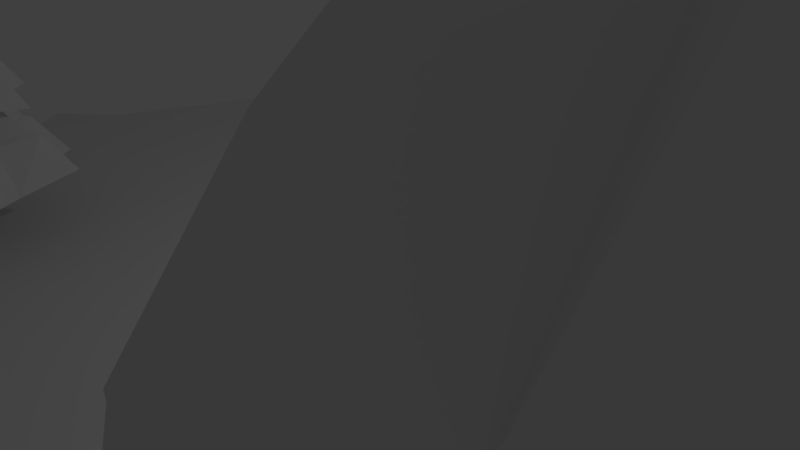 # Source: Iceland.blend  (saved by Blender 2.79.0; exported with 4.5.12 LTS)
import bpy
from mathutils import Matrix  # noqa: F401  (used for matrix-valued properties, if any)

bpy.ops.wm.read_factory_settings(use_empty=True)
scene = bpy.context.scene
scene.name = 'Scene'

# ---- collections
col_collection_1 = bpy.data.collections.new('Collection 1'); scene.collection.children.link(col_collection_1)

# ---- world
world_world = bpy.data.worlds.new('World'); scene.world = world_world
world_world.color = (0.05088, 0.05088, 0.05088)
world_world.use_sun_shadow = False
world_world.sun_shadow_jitter_overblur = 0.0
world_world.cycles.sampling_method = 'MANUAL'

# ---- cameras
cam_camera = bpy.data.cameras.new('Camera')
cam_camera.clip_end = 100.0
cam_camera.lens = 35.0
cam_camera.sensor_width = 32.0
cam_camera.sensor_height = 18.0
cam_camera.ortho_scale = 7.314
cam_camera.dof.focus_distance = 0.0

# ---- lights
light_lamp = bpy.data.lights.new('Lamp', 'POINT')
light_lamp.transmission_factor = 0.0
light_lamp.cutoff_distance = 30.0
light_lamp.energy = 100.0
light_lamp.shadow_buffer_clip_start = 1.001
light_lamp.shadow_soft_size = 0.1
light_lamp.shadow_maximum_resolution = 0.006
light_lamp.use_absolute_resolution = True

# ---- meshes
me_ice = bpy.data.meshes.new('Ice')
me_ice.from_pydata([(-1.032, -0.3856, -0.8701), (1.018, 0.0891, -0.8701), (-0.8269, -0.7021, -0.8701), (-0.4462, -0.6512, -0.8701), (0.9137, -0.002834, -0.8701), (0.8009, -0.2942, -0.8701), (-0.4051, -0.704, -0.8701), (0.8373, -0.4299, -0.8701), (0.02775, -0.4368, -0.8701), (0.2727, -0.5222, -0.8701), (0.5801, -0.4347, -0.8701), (0.8907, 0.2634, -0.8701), (-0.9195, -0.2157, -0.8701), (-0.3979, -0.1206, -0.8701), (-0.06117, 0.0003126, -0.8701), (0.1895, 0.2858, -0.8701), (0.3546, 0.1836, -0.8701), (0.5358, 0.01547, -0.8701), (0.7928, 0.09361, -0.8701), (-1.032, -0.3856, -0.8283), (1.018, 0.0891, -0.8283), (-0.8269, -0.7021, -0.8283), (-0.4462, -0.6512, -0.8283), (0.9137, -0.002834, -0.8283), (0.8009, -0.2942, -0.8283), (-0.4051, -0.704, -0.8283), (0.8373, -0.4299, -0.8283), (0.8907, 0.2634, -0.8283), (-0.9195, -0.2157, -0.8283)], [], [(19, 0, 2, 21), (3, 22, 21, 2), (22, 3, 6, 25), (28, 12, 0, 19), (5, 24, 26, 7), (4, 23, 24, 5), (1, 20, 23, 4), (20, 1, 11, 27), (5, 7, 10, 9, 8, 6, 3, 2, 0, 12, 13, 14, 15, 16, 17, 18, 11, 1, 4)])
_uv = me_ice.uv_layers.new(name='UVMap')
_uv.uv.foreach_set('vector', [0.5619, 0.4202, 0.5619, 0.4173, 0.5828, 0.4177, 0.5828, 0.4202, 0.4113, 0.5617, 0.4089, 0.5617, 0.4089, 0.5414, 0.4113, 0.5414, 0.5381, 0.4198, 0.5381, 0.4173, 0.5418, 0.4173, 0.5418, 0.4198, 0.5874, 0.4202, 0.5874, 0.4173, 0.5983, 0.4173, 0.5983, 0.4202, 0.467, 0.5414, 0.467, 0.5439, 0.4594, 0.5439, 0.4594, 0.5414, 0.4375, 0.5539, 0.435, 0.5539, 0.435, 0.5414, 0.4375, 0.5414, 0.4375, 0.5613, 0.435, 0.5613, 0.435, 0.5539, 0.4375, 0.5539, 0.467, 0.4198, 0.467, 0.4173, 0.4789, 0.4173, 0.4789, 0.4198, 0.4883, 0.6114, 0.4712, 0.6195, 0.4635, 0.5872, 0.4435, 0.5508, 0.4481, 0.5178, 0.4007, 0.4703, 0.4066, 0.4637, 0.3895, 0.4171, 0.4259, 0.3831, 0.4516, 0.3929, 0.4785, 0.456, 0.5038, 0.4953, 0.5486, 0.5194, 0.5395, 0.5428, 0.5222, 0.57, 0.5396, 0.6003, 0.5648, 0.6082, 0.5452, 0.6288, 0.5301, 0.618])
me_ice.use_remesh_preserve_volume = False
me_ice.use_remesh_preserve_attributes = False
me_ice.use_mirror_vertex_groups = False
me_ice.update()
me_tree = bpy.data.meshes.new('Tree')
me_tree.from_pydata([(0.0, 4.155, 15.32), (1.426, 2.768, 15.45), (4.372, 3.401, 14.84), (4.194, 0.9927, 14.66), (5.173, 0.2713, 15.07), (3.739, -1.184, 15.23), (4.731, -2.697, 14.61), (1.298, -3.134, 15.79), (6.948e-07, -4.601, 15.79), (-1.298, -3.134, 15.79), (-3.991, -2.697, 14.61), (-3.739, -1.184, 15.23), (-5.173, 0.2713, 15.07), (-4.194, 0.9927, 14.66), (-4.372, 3.401, 14.84), (-1.426, 2.768, 15.45), (2.116, 1.492, 19.61), (0.8524, 1.278, 19.57), (0.006527, 1.97, 19.71), (-0.8379, 1.279, 19.56), (2.863, -0.005996, 19.48), (-2.108, 1.49, 19.61), (-2.057, 0.4979, 19.65), (-2.854, -0.006031, 19.48), (-1.82, -0.5559, 19.44), (-2.077, -1.611, 19.51), (-0.6657, -1.607, 19.25), (0.005201, -2.559, 19.25), (0.6766, -1.606, 19.25), (2.086, -1.612, 19.51), (1.831, -0.5558, 19.44), (2.068, 0.4989, 19.65), (1.682e-08, 1.7, 19.93), (-1.039e-08, 8.655e-10, 24.42), (1.825, 1.26, 19.89), (0.6934, 1.14, 19.79), (-0.6934, 1.14, 19.79), (2.386, -0.008749, 19.74), (-1.825, 1.26, 19.89), (-1.636, 0.4291, 19.82), (-2.386, -0.008749, 19.74), (-1.458, -0.5208, 19.65), (-1.895, -1.42, 19.68), (-0.5657, -1.365, 19.57), (3.433e-07, -2.169, 19.57), (0.5657, -1.365, 19.57), (1.757, -1.376, 19.78), (1.458, -0.5208, 19.65), (1.636, 0.4291, 19.82), (3.566, 3.383, 13.57), (1.547, 2.602, 13.15), (-2.317e-07, 3.951, 13.8), (-1.547, 2.602, 13.15), (5.431, -0.08654, 13.17), (-3.987, 2.884, 13.57), (-4.299, 0.9263, 13.62), (-5.431, -0.08654, 13.17), (-3.579, -1.023, 13.1), (-3.882, -3.224, 13.18), (-1.283, -3.098, 12.71), (4.922e-07, -4.613, 13.06), (1.283, -3.098, 12.71), (3.882, -3.224, 13.18), (3.579, -1.023, 13.1), (4.299, 0.9263, 13.62), (-1.299e-07, 6.945, 10.11), (2.009, 4.435, 9.909), (3.975, 3.846, 13.12), (5.631, 5.298, 9.87), (1.739, 2.912, 12.86), (5.218, 1.644, 9.722), (-1.739, 2.912, 12.86), (-2.009, 4.435, 9.909), (7.482, 0.2221, 9.598), (5.753, -0.03085, 12.53), (-4.323, 3.368, 13.12), (-5.631, 5.298, 9.87), (5.076, -1.914, 9.908), (-4.594, 1.109, 13.19), (-5.218, 1.644, 9.722), (5.63, -5.098, 9.738), (-5.753, -0.03085, 12.53), (-7.482, -0.276, 9.598), (1.966, -4.747, 10.14), (-3.926, -1.19, 12.67), (-5.076, -1.914, 9.908), (9.227e-07, -6.969, 10.14), (-4.048, -3.818, 12.51), (-5.63, -5.098, 9.738), (-1.966, -4.747, 10.14), (-1.439, -3.475, 12.35), (5.355e-07, -5.223, 12.7), (1.439, -3.475, 12.35), (4.048, -3.818, 12.51), (3.926, -1.19, 12.67), (4.594, 1.109, 13.19), (-2.496e-07, 4.407, 13.61), (2.174, 2.132, 15.76), (0.7934, 1.907, 15.78), (-2.384e-07, 2.188, 14.99), (-0.7934, 1.907, 15.78), (3.074, 0.001478, 15.75), (-2.174, 2.132, 15.76), (-1.982, 0.7663, 15.72), (-3.074, 0.001478, 15.75), (-1.912, -0.792, 15.79), (-2.221, -2.09, 15.67), (-0.792, -1.912, 15.79), (3.083e-07, -3.038, 15.79), (0.792, -1.912, 15.79), (2.221, -2.09, 15.67), (1.912, -0.792, 15.79), (1.982, 0.7663, 15.72), (4.142, 4.867, 7.419), (1.127, 4.069, 7.541), (-0.4349, 5.025, 8.849), (-2.324, 3.537, 7.541), (6.351, 0.03278, 7.467), (-4.91, 4.549, 7.61), (-4.376, 0.9656, 7.526), (-6.418, -0.6227, 7.541), (-3.905, -2.193, 7.579), (-4.266, -4.84, 8.112), (-1.042, -4.22, 7.396), (0.9952, -5.978, 7.799), (2.243, -3.713, 7.396), (4.866, -4.406, 7.891), (4.239, -1.948, 7.42), (3.858, 2.237, 7.526), (-1.383, 8.882, 4.037), (1.746, 6.392, 3.674), (4.752, 5.679, 7.168), (6.737, 8.264, 4.114), (1.258, 4.613, 7.06), (6.285, 3.441, 2.978), (-2.614, 4.016, 7.06), (-3.615, 5.564, 3.674), (9.652, 0.7179, 3.793), (7.414, 0.1206, 7.284), (-5.57, 5.01, 7.168), (-7.083, 6.976, 4.114), (7.451, -2.319, 3.431), (-4.901, 1.109, 7.038), (-7.053, 1.382, 2.978), (6.645, -7.673, 4.119), (-7.414, -0.8648, 7.291), (-9.723, -1.34, 3.793), (3.595, -5.938, 3.928), (-4.68, -2.363, 7.405), (-6.709, -3.572, 3.431), (1.426, -9.313, 3.928), (-4.91, -5.5, 7.824), (-6.486, -7.968, 4.119), (-1.66, -6.75, 3.928), (-1.173, -4.757, 6.916), (1.106, -6.619, 7.511), (2.53, -4.185, 6.916), (5.536, -5.532, 7.471), (4.881, -1.997, 7.049), (4.316, 2.532, 7.038), (-0.5386, 5.697, 8.558), (3.298, 3.271, 10.12), (1.209, 2.919, 10.14), (-2.978e-07, 4.535, 10.02), (-1.209, 2.919, 10.14), (4.688, 0.02737, 10.08), (-3.298, 3.271, 10.12), (-2.939, 1.195, 10.12), (-4.688, 0.02737, 10.08), (-2.919, -1.209, 10.14), (-3.317, -3.178, 10.02), (-1.209, -2.919, 10.14), (4.345e-07, -4.637, 10.14), (1.209, -2.919, 10.14), (3.317, -3.178, 10.02), (2.919, -1.209, 10.14), (2.939, 1.195, 10.12), (0.0, 1.0, -1.0), (0.7071, 0.7071, -1.0), (1.0, -4.371e-08, -1.0), (0.7071, -0.7071, -1.0), (-8.742e-08, -1.0, -1.0), (-0.7071, -0.7071, -1.0), (-1.0, 1.192e-08, -1.0), (-0.7071, 0.7071, -1.0), (1.259, 0.1436, 3.468), (-0.1101, 0.6383, 3.482), (1.087, -0.5094, 3.421), (0.7371, 0.6019, 3.543), (-1.267, -0.2463, 3.468), (-0.9051, -0.8169, 3.421), (-0.9069, 0.3481, 3.543), (0.1291, -0.9113, 3.492)], [], [(22, 23, 40, 39), (29, 30, 47, 46), (21, 22, 39, 38), (28, 29, 46, 45), (19, 21, 38, 36), (27, 28, 45, 44), (17, 18, 32, 35), (18, 19, 36, 32), (26, 27, 44, 43), (16, 17, 35, 34), (25, 26, 43, 42), (31, 16, 34, 48), (24, 25, 42, 41), (20, 31, 48, 37), (23, 24, 41, 40), (30, 20, 37, 47), (15, 19, 18, 0), (14, 21, 19, 15), (13, 22, 21, 14), (12, 23, 22, 13), (11, 24, 23, 12), (10, 25, 24, 11), (9, 26, 25, 10), (8, 27, 26, 9), (7, 28, 27, 8), (6, 29, 28, 7), (5, 30, 29, 6), (4, 20, 30, 5), (3, 31, 20, 4), (2, 16, 31, 3), (1, 17, 16, 2), (0, 18, 17, 1), (32, 33, 35), (35, 33, 34), (34, 33, 48), (48, 33, 37), (37, 33, 47), (47, 33, 46), (46, 33, 45), (45, 33, 44), (44, 33, 43), (43, 33, 42), (42, 33, 41), (41, 33, 40), (40, 33, 39), (39, 33, 38), (38, 33, 36), (36, 33, 32), (63, 62, 93, 94), (62, 61, 92, 93), (66, 162, 163, 65), (61, 60, 91, 92), (60, 59, 90, 91), (59, 58, 87, 90), (58, 57, 84, 87), (72, 71, 96, 65), (76, 75, 71, 72), (79, 78, 75, 76), (82, 81, 78, 79), (85, 84, 81, 82), (88, 87, 84, 85), (89, 90, 87, 88), (86, 91, 90, 89), (83, 92, 91, 86), (80, 93, 92, 83), (77, 94, 93, 80), (73, 74, 94, 77), (70, 95, 74, 73), (68, 67, 95, 70), (66, 69, 67, 68), (65, 96, 69, 66), (53, 63, 94, 74), (64, 53, 74, 95), (49, 64, 95, 67), (52, 51, 96, 71), (50, 49, 67, 69), (54, 52, 71, 75), (51, 50, 69, 96), (55, 54, 75, 78), (56, 55, 78, 81), (57, 56, 81, 84), (57, 58, 106, 105), (64, 49, 97, 112), (58, 59, 107, 106), (49, 50, 98, 97), (59, 60, 108, 107), (51, 52, 100, 99), (50, 51, 99, 98), (60, 61, 109, 108), (52, 54, 102, 100), (61, 62, 110, 109), (54, 55, 103, 102), (62, 63, 111, 110), (55, 56, 104, 103), (63, 53, 101, 111), (56, 57, 105, 104), (53, 64, 112, 101), (4, 101, 112, 3), (5, 111, 101, 4), (6, 110, 111, 5), (7, 109, 110, 6), (8, 108, 109, 7), (9, 107, 108, 8), (10, 106, 107, 9), (11, 105, 106, 10), (12, 104, 105, 11), (13, 103, 104, 12), (14, 102, 103, 13), (15, 100, 102, 14), (0, 99, 100, 15), (1, 98, 99, 0), (2, 97, 98, 1), (3, 112, 97, 2), (127, 126, 157, 158), (126, 125, 156, 157), (125, 124, 155, 156), (124, 123, 154, 155), (123, 122, 151, 154), (122, 121, 148, 151), (136, 135, 160, 129), (140, 139, 135, 136), (143, 142, 139, 140), (146, 145, 142, 143), (149, 148, 145, 146), (152, 151, 148, 149), (153, 154, 151, 152), (150, 155, 154, 153), (147, 156, 155, 150), (144, 157, 156, 147), (141, 158, 157, 144), (137, 138, 158, 141), (134, 159, 138, 137), (132, 131, 159, 134), (130, 133, 131, 132), (129, 160, 133, 130), (117, 127, 158, 138), (128, 117, 138, 159), (113, 128, 159, 131), (116, 115, 160, 135), (114, 113, 131, 133), (118, 116, 135, 139), (115, 114, 133, 160), (119, 118, 139, 142), (120, 119, 142, 145), (121, 120, 145, 148), (121, 122, 170, 169), (128, 113, 161, 176), (122, 123, 171, 170), (113, 114, 162, 161), (123, 124, 172, 171), (115, 116, 164, 163), (114, 115, 163, 162), (124, 125, 173, 172), (116, 118, 166, 164), (125, 126, 174, 173), (118, 119, 167, 166), (126, 127, 175, 174), (119, 120, 168, 167), (127, 117, 165, 175), (120, 121, 169, 168), (117, 128, 176, 165), (68, 161, 162, 66), (65, 163, 164, 72), (72, 164, 166, 76), (70, 176, 161, 68), (73, 165, 176, 70), (77, 175, 165, 73), (80, 174, 175, 77), (83, 173, 174, 80), (86, 172, 173, 83), (89, 171, 172, 86), (88, 170, 171, 89), (85, 169, 170, 88), (82, 168, 169, 85), (79, 167, 168, 82), (76, 166, 167, 79), (177, 186, 188, 178), (178, 188, 185, 179), (179, 185, 187, 180), (180, 187, 192, 181), (181, 192, 190, 182), (182, 190, 189, 183), (183, 189, 191, 184), (184, 191, 186, 177), (177, 178, 179, 180, 181, 182, 183, 184), (129, 130, 132, 134, 137, 141, 144, 147, 150, 153, 152, 149, 146, 143, 140, 136), (185, 188, 186, 191, 189, 190, 192, 187)])
_uv = me_tree.uv_layers.new(name='UVMap')
_uv.uv.foreach_set('vector', [0.4623, 0.1899, 0.4676, 0.187, 0.4656, 0.1901, 0.4605, 0.1925, 0.6114, 0.06193, 0.6052, 0.06175, 0.6056, 0.05975, 0.6103, 0.05964, 0.5231, 0.2384, 0.5231, 0.2448, 0.5202, 0.245, 0.5212, 0.2393, 0.3674, 0.3053, 0.3757, 0.3001, 0.3751, 0.3031, 0.3681, 0.3076, 0.4513, 0.1953, 0.4589, 0.1917, 0.4582, 0.1947, 0.4512, 0.1973, 0.654, 0.2894, 0.6467, 0.2854, 0.6467, 0.2823, 0.6528, 0.2857, 0.4408, 0.1999, 0.445, 0.1971, 0.446, 0.199, 0.4426, 0.2011, 0.445, 0.1971, 0.4513, 0.1953, 0.4512, 0.1973, 0.446, 0.199, 0.6454, 0.05695, 0.6527, 0.05464, 0.6515, 0.05745, 0.6454, 0.05941, 0.4326, 0.2032, 0.4408, 0.1999, 0.4426, 0.2011, 0.4355, 0.2046, 0.391, 0.3036, 0.3827, 0.2984, 0.3835, 0.2961, 0.3909, 0.3015, 0.6032, 0.185, 0.6064, 0.1906, 0.6042, 0.1907, 0.6005, 0.1863, 0.59, 0.2335, 0.5839, 0.2336, 0.5849, 0.232, 0.5896, 0.2313, 0.6064, 0.1792, 0.6032, 0.185, 0.6005, 0.1863, 0.6037, 0.1812, 0.5222, 0.2284, 0.5222, 0.2364, 0.5204, 0.2384, 0.5202, 0.231, 0.5984, 0.1792, 0.6064, 0.1792, 0.6037, 0.1812, 0.5964, 0.181, 0.4432, 0.1658, 0.4513, 0.1953, 0.445, 0.1971, 0.4312, 0.1662, 0.459, 0.1529, 0.4589, 0.1917, 0.4513, 0.1953, 0.4432, 0.1658, 0.5781, 0.08301, 0.5781, 0.1195, 0.5717, 0.1184, 0.562, 0.08223, 0.4676, 0.153, 0.4676, 0.187, 0.4623, 0.1899, 0.459, 0.1529, 0.5866, 0.2664, 0.59, 0.2335, 0.596, 0.2358, 0.599, 0.2714, 0.5768, 0.271, 0.5839, 0.2336, 0.59, 0.2335, 0.5866, 0.2664, 0.3762, 0.3153, 0.3827, 0.2984, 0.391, 0.3036, 0.3915, 0.3262, 0.6537, 0.03129, 0.6527, 0.05464, 0.6454, 0.05695, 0.6417, 0.03448, 0.643, 0.3143, 0.6467, 0.2854, 0.654, 0.2894, 0.6551, 0.3205, 0.3762, 0.2778, 0.3757, 0.3001, 0.3674, 0.3053, 0.3608, 0.2884, 0.6087, 0.09108, 0.6052, 0.06175, 0.6114, 0.06193, 0.6185, 0.09555, 0.5962, 0.09538, 0.5993, 0.06376, 0.6052, 0.06175, 0.6087, 0.09108, 0.4029, 0.2236, 0.4029, 0.2594, 0.3984, 0.2578, 0.3957, 0.2257, 0.5781, 0.1194, 0.5878, 0.08319, 0.5943, 0.08212, 0.5943, 0.1185, 0.4254, 0.1735, 0.4408, 0.1999, 0.4326, 0.2032, 0.4045, 0.1766, 0.4312, 0.1662, 0.445, 0.1971, 0.4408, 0.1999, 0.4254, 0.1735, 0.4476, 0.8587, 0.4606, 0.8893, 0.4441, 0.8608, 0.4441, 0.8608, 0.4606, 0.8893, 0.437, 0.8642, 0.575, 0.9233, 0.575, 0.9582, 0.5694, 0.9248, 0.4403, 0.9721, 0.4447, 0.9403, 0.4447, 0.9735, 0.6017, 0.7175, 0.6028, 0.6813, 0.6072, 0.7158, 0.6072, 0.7158, 0.6028, 0.6813, 0.6119, 0.7156, 0.3766, 0.9628, 0.3777, 0.9855, 0.3697, 0.9673, 0.6483, 0.937, 0.6567, 0.9032, 0.6544, 0.9395, 0.6531, 0.7123, 0.6553, 0.7487, 0.6469, 0.7148, 0.385, 0.9558, 0.3931, 0.9375, 0.3924, 0.9612, 0.5864, 0.8917, 0.5955, 0.8565, 0.5912, 0.8909, 0.5912, 0.8909, 0.5955, 0.8565, 0.5967, 0.8926, 0.4671, 0.8498, 0.4669, 0.885, 0.462, 0.8522, 0.629, 0.7761, 0.6347, 0.7427, 0.6347, 0.7776, 0.4598, 0.8544, 0.4606, 0.8893, 0.4527, 0.857, 0.4527, 0.857, 0.4606, 0.8893, 0.4476, 0.8587, 0.5472, 0.2175, 0.5492, 0.2041, 0.5544, 0.2008, 0.5508, 0.2173, 0.6455, 0.2206, 0.63, 0.2301, 0.6293, 0.2267, 0.6436, 0.2152, 0.4933, 0.7081, 0.5015, 0.7167, 0.4883, 0.7211, 0.4725, 0.7158, 0.6337, 0.1423, 0.6467, 0.146, 0.6485, 0.1506, 0.6339, 0.1459, 0.6412, 0.2732, 0.6283, 0.2761, 0.6284, 0.2723, 0.643, 0.2686, 0.5813, 0.2863, 0.5967, 0.2969, 0.5949, 0.3026, 0.5805, 0.2899, 0.4118, 0.2528, 0.4251, 0.2508, 0.4249, 0.2545, 0.4084, 0.2581, 0.5695, 0.1732, 0.5466, 0.1733, 0.5448, 0.1595, 0.5735, 0.1563, 0.5735, 0.1968, 0.5473, 0.1903, 0.5466, 0.1733, 0.5695, 0.1732, 0.5242, 0.3106, 0.5332, 0.288, 0.5457, 0.2948, 0.5462, 0.3243, 0.3608, 0.2778, 0.3606, 0.3012, 0.3533, 0.3074, 0.3449, 0.2846, 0.4234, 0.2756, 0.4249, 0.2545, 0.4371, 0.2581, 0.4433, 0.2806, 0.4045, 0.2806, 0.4084, 0.2581, 0.4249, 0.2545, 0.4234, 0.2756, 0.5768, 0.3044, 0.5805, 0.2899, 0.5949, 0.3026, 0.5967, 0.3231, 0.6431, 0.2456, 0.643, 0.2686, 0.6284, 0.2723, 0.6255, 0.2533, 0.631, 0.1637, 0.6339, 0.1459, 0.6485, 0.1506, 0.6485, 0.172, 0.6455, 0.1968, 0.6436, 0.2152, 0.6293, 0.2267, 0.6255, 0.2131, 0.5718, 0.2158, 0.5508, 0.2173, 0.5544, 0.2008, 0.5768, 0.1968, 0.5768, 0.2358, 0.5544, 0.2295, 0.5508, 0.2173, 0.5718, 0.2158, 0.6083, 0.09603, 0.6083, 0.1194, 0.6022, 0.1173, 0.5943, 0.09698, 0.5669, 0.2643, 0.5447, 0.2477, 0.5467, 0.2338, 0.5702, 0.2391, 0.5676, 0.1459, 0.5451, 0.1496, 0.5433, 0.1314, 0.5684, 0.1201, 0.4195, 0.3095, 0.4212, 0.283, 0.4309, 0.2881, 0.4327, 0.3095, 0.5496, 0.2283, 0.5472, 0.2175, 0.5508, 0.2173, 0.5544, 0.2295, 0.5435, 0.2319, 0.5496, 0.2283, 0.5544, 0.2295, 0.5467, 0.2338, 0.5415, 0.2437, 0.5435, 0.2319, 0.5467, 0.2338, 0.5447, 0.2477, 0.5439, 0.1724, 0.5424, 0.1601, 0.5448, 0.1595, 0.5466, 0.1733, 0.5425, 0.1513, 0.5394, 0.1343, 0.5433, 0.1314, 0.5451, 0.1496, 0.543, 0.1886, 0.5439, 0.1724, 0.5466, 0.1733, 0.5473, 0.1903, 0.4231, 0.2806, 0.4318, 0.285, 0.4309, 0.2881, 0.4212, 0.283, 0.5335, 0.284, 0.5443, 0.2894, 0.5457, 0.2948, 0.5332, 0.288, 0.3608, 0.3061, 0.3534, 0.3112, 0.3533, 0.3074, 0.3606, 0.3012, 0.4251, 0.2508, 0.4358, 0.2532, 0.4371, 0.2581, 0.4249, 0.2545, 0.4266, 0.9105, 0.4133, 0.9125, 0.4161, 0.8918, 0.4236, 0.8893, 0.545, 0.8915, 0.543, 0.9033, 0.5257, 0.8937, 0.5268, 0.8844, 0.5983, 0.9531, 0.5829, 0.9439, 0.5875, 0.9297, 0.5952, 0.936, 0.5409, 0.794, 0.544, 0.811, 0.5257, 0.817, 0.5258, 0.8073, 0.6298, 0.9328, 0.6428, 0.9291, 0.6442, 0.9508, 0.636, 0.9551, 0.5439, 0.8198, 0.5454, 0.8321, 0.5265, 0.8278, 0.5319, 0.822, 0.544, 0.811, 0.5439, 0.8198, 0.5319, 0.822, 0.5257, 0.817, 0.6482, 0.8057, 0.6353, 0.802, 0.6415, 0.7798, 0.6497, 0.7841, 0.5454, 0.8321, 0.5445, 0.8483, 0.5278, 0.8369, 0.5265, 0.8278, 0.6316, 0.889, 0.647, 0.8798, 0.6439, 0.8968, 0.6362, 0.9032, 0.5458, 0.9475, 0.535, 0.9425, 0.5395, 0.9233, 0.5477, 0.9277, 0.5507, 0.8638, 0.5487, 0.8772, 0.5275, 0.8742, 0.53, 0.8666, 0.3549, 0.9709, 0.3624, 0.9658, 0.3566, 0.9889, 0.3485, 0.9915, 0.5487, 0.8772, 0.5511, 0.888, 0.5294, 0.8823, 0.5275, 0.8742, 0.4374, 0.9129, 0.4266, 0.9105, 0.4236, 0.8893, 0.4317, 0.8912, 0.4362, 0.9403, 0.4403, 0.9452, 0.4403, 0.9656, 0.4343, 0.9623, 0.3857, 0.8833, 0.3814, 0.8693, 0.3853, 0.8609, 0.3894, 0.8758, 0.3741, 0.8752, 0.3746, 0.8623, 0.3814, 0.8693, 0.3857, 0.8833, 0.3641, 0.8787, 0.3662, 0.8659, 0.3746, 0.8623, 0.3741, 0.8752, 0.358, 0.8608, 0.3657, 0.8559, 0.3662, 0.8659, 0.3641, 0.8787, 0.3465, 0.8537, 0.3571, 0.8518, 0.3657, 0.8559, 0.358, 0.8608, 0.3549, 0.8431, 0.3638, 0.8451, 0.3571, 0.8518, 0.3465, 0.8537, 0.3548, 0.8242, 0.361, 0.8356, 0.3638, 0.8451, 0.3549, 0.8431, 0.3654, 0.8241, 0.3701, 0.8361, 0.361, 0.8356, 0.3548, 0.8242, 0.3736, 0.8126, 0.3742, 0.8273, 0.3701, 0.8361, 0.3654, 0.8241, 0.3796, 0.8185, 0.3807, 0.8338, 0.3742, 0.8273, 0.3736, 0.8126, 0.3958, 0.8144, 0.3897, 0.8309, 0.3807, 0.8338, 0.3796, 0.8185, 0.3949, 0.8353, 0.3898, 0.8406, 0.3897, 0.8309, 0.3958, 0.8144, 0.406, 0.8434, 0.3927, 0.8457, 0.3898, 0.8406, 0.3949, 0.8353, 0.3983, 0.8548, 0.3917, 0.8515, 0.3927, 0.8457, 0.406, 0.8434, 0.406, 0.8742, 0.3948, 0.8606, 0.3917, 0.8515, 0.3983, 0.8548, 0.3894, 0.8758, 0.3853, 0.8609, 0.3948, 0.8606, 0.406, 0.8742, 0.4963, 0.2489, 0.511, 0.2499, 0.5132, 0.2546, 0.4956, 0.2527, 0.6245, 0.2902, 0.6068, 0.304, 0.6054, 0.299, 0.6255, 0.2827, 0.6227, 0.04733, 0.6395, 0.05522, 0.6417, 0.05938, 0.6227, 0.05152, 0.6288, 0.1527, 0.612, 0.1617, 0.612, 0.1569, 0.631, 0.1479, 0.6068, 0.2094, 0.6245, 0.2231, 0.6255, 0.2302, 0.6055, 0.2139, 0.3542, 0.2451, 0.3688, 0.2442, 0.3695, 0.248, 0.3519, 0.2498, 0.4748, 0.1543, 0.5008, 0.1591, 0.5067, 0.1747, 0.4695, 0.1763, 0.4747, 0.121, 0.5, 0.1376, 0.5008, 0.1591, 0.4748, 0.1543, 0.5962, 0.0324, 0.595, 0.05963, 0.5741, 0.05547, 0.562, 0.0306, 0.4433, 0.2883, 0.4461, 0.2597, 0.4677, 0.2544, 0.4687, 0.2861, 0.3718, 0.2774, 0.3695, 0.248, 0.3877, 0.2505, 0.3957, 0.2778, 0.3449, 0.2778, 0.3519, 0.2498, 0.3695, 0.248, 0.3718, 0.2774, 0.5991, 0.2327, 0.6055, 0.2139, 0.6255, 0.2302, 0.6255, 0.2561, 0.631, 0.1201, 0.631, 0.1479, 0.612, 0.1569, 0.6077, 0.1323, 0.6185, 0.07323, 0.6227, 0.05152, 0.6417, 0.05938, 0.6417, 0.0845, 0.6255, 0.2561, 0.6255, 0.2827, 0.6054, 0.299, 0.599, 0.2782, 0.4933, 0.2822, 0.4956, 0.2527, 0.5132, 0.2546, 0.5202, 0.2833, 0.4695, 0.2826, 0.4774, 0.2553, 0.4956, 0.2527, 0.4933, 0.2822, 0.5462, 0.3222, 0.5492, 0.2894, 0.5673, 0.2934, 0.5678, 0.3235, 0.5735, 0.1792, 0.5857, 0.1498, 0.6065, 0.1449, 0.6077, 0.1767, 0.4748, 0.1913, 0.5008, 0.1858, 0.5, 0.2087, 0.4747, 0.2284, 0.4695, 0.1763, 0.5067, 0.1747, 0.5008, 0.1858, 0.4748, 0.1913, 0.4695, 0.3024, 0.4703, 0.2826, 0.474, 0.2854, 0.474, 0.3082, 0.5481, 0.2841, 0.5618, 0.2883, 0.5673, 0.2934, 0.5492, 0.2894, 0.5893, 0.1447, 0.6077, 0.1402, 0.6065, 0.1449, 0.5857, 0.1498, 0.3957, 0.273, 0.3957, 0.2594, 0.4002, 0.2596, 0.4002, 0.2751, 0.5052, 0.184, 0.5042, 0.2044, 0.5, 0.2087, 0.5008, 0.1858, 0.5042, 0.1411, 0.5052, 0.1602, 0.5008, 0.1591, 0.5, 0.1376, 0.6083, 0.1113, 0.6083, 0.09801, 0.6128, 0.0961, 0.6128, 0.1111, 0.5962, 0.06379, 0.5777, 0.05997, 0.5741, 0.05547, 0.595, 0.05963, 0.4519, 0.2551, 0.4687, 0.2495, 0.4677, 0.2544, 0.4461, 0.2597, 0.4748, 0.3082, 0.474, 0.2884, 0.4785, 0.2826, 0.4785, 0.3054, 0.3703, 0.9038, 0.3557, 0.9048, 0.3584, 0.8867, 0.3699, 0.8833, 0.6093, 0.7999, 0.5908, 0.8043, 0.5948, 0.7836, 0.6086, 0.7798, 0.6261, 0.8823, 0.6083, 0.8691, 0.6133, 0.8565, 0.6241, 0.8665, 0.5058, 0.864, 0.5067, 0.8437, 0.5257, 0.8402, 0.5247, 0.8548, 0.6135, 0.8214, 0.6304, 0.8123, 0.632, 0.8341, 0.6197, 0.8411, 0.5119, 0.8338, 0.5067, 0.8199, 0.5257, 0.8237, 0.5208, 0.8337, 0.5067, 0.8437, 0.5119, 0.8338, 0.5208, 0.8337, 0.5257, 0.8402, 0.6411, 0.7102, 0.6243, 0.7011, 0.6305, 0.6813, 0.6427, 0.6884, 0.5067, 0.8199, 0.5058, 0.8008, 0.5247, 0.8098, 0.5257, 0.8237, 0.6083, 0.9592, 0.6261, 0.946, 0.6241, 0.9618, 0.6133, 0.9718, 0.5793, 0.7159, 0.5978, 0.7203, 0.5971, 0.7404, 0.5833, 0.7366, 0.5125, 0.9096, 0.4979, 0.9086, 0.4983, 0.888, 0.5098, 0.8915, 0.4702, 0.9092, 0.4534, 0.9148, 0.4561, 0.8937, 0.4689, 0.8893, 0.4979, 0.9086, 0.4812, 0.9115, 0.4858, 0.8908, 0.4983, 0.888, 0.387, 0.9068, 0.3703, 0.9038, 0.3699, 0.8833, 0.3824, 0.8861, 0.5633, 0.9462, 0.5497, 0.9426, 0.5522, 0.9233, 0.5627, 0.9264, 0.4955, 0.6824, 0.5037, 0.7022, 0.5015, 0.7167, 0.4933, 0.7081, 0.4725, 0.7158, 0.4883, 0.7211, 0.4962, 0.7326, 0.4845, 0.7346, 0.4845, 0.7346, 0.4962, 0.7326, 0.4894, 0.7456, 0.471, 0.7565, 0.5185, 0.6931, 0.5165, 0.7091, 0.5037, 0.7022, 0.4955, 0.6824, 0.5328, 0.6813, 0.528, 0.7001, 0.5165, 0.7091, 0.5185, 0.6931, 0.5415, 0.7018, 0.5322, 0.7145, 0.528, 0.7001, 0.5328, 0.6813, 0.5636, 0.7052, 0.546, 0.7162, 0.5322, 0.7145, 0.5415, 0.7018, 0.5533, 0.7285, 0.5397, 0.7295, 0.546, 0.7162, 0.5636, 0.7052, 0.5636, 0.7463, 0.5483, 0.7412, 0.5397, 0.7295, 0.5533, 0.7285, 0.5447, 0.7544, 0.5344, 0.7454, 0.5483, 0.7412, 0.5636, 0.7463, 0.539, 0.7792, 0.5315, 0.7598, 0.5344, 0.7454, 0.5447, 0.7544, 0.5194, 0.7686, 0.5195, 0.7529, 0.5315, 0.7598, 0.539, 0.7792, 0.5002, 0.7798, 0.5076, 0.7618, 0.5195, 0.7529, 0.5194, 0.7686, 0.4958, 0.7618, 0.5037, 0.7478, 0.5076, 0.7618, 0.5002, 0.7798, 0.471, 0.7565, 0.4894, 0.7456, 0.5037, 0.7478, 0.4958, 0.7618, 0.05696, 0.5941, 0.0571, 0.6239, 0.05167, 0.6251, 0.05253, 0.5952, 0.0387, 0.6208, 0.04033, 0.5914, 0.04257, 0.5933, 0.04246, 0.622, 0.04246, 0.622, 0.04257, 0.5933, 0.04722, 0.5936, 0.04774, 0.6221, 0.04774, 0.6221, 0.04722, 0.5936, 0.05145, 0.5914, 0.05145, 0.621, 0.2657, 0.4262, 0.2658, 0.3966, 0.27, 0.3988, 0.2694, 0.4273, 0.2694, 0.4273, 0.27, 0.3988, 0.2746, 0.3985, 0.2746, 0.4273, 0.065, 0.5963, 0.06666, 0.6251, 0.06295, 0.6244, 0.06212, 0.5946, 0.06212, 0.5946, 0.06295, 0.6244, 0.0571, 0.6239, 0.05696, 0.5941, 0.2398, 0.4927, 0.2436, 0.4965, 0.2436, 0.5018, 0.2398, 0.5055, 0.2346, 0.5055, 0.2308, 0.5018, 0.2308, 0.4965, 0.2346, 0.4927, 0.3483, 0.7628, 0.363, 0.7394, 0.3465, 0.7064, 0.3799, 0.7059, 0.3896, 0.6813, 0.4121, 0.6942, 0.4405, 0.6833, 0.4462, 0.7174, 0.471, 0.7298, 0.4557, 0.753, 0.4677, 0.7853, 0.4377, 0.7902, 0.4247, 0.8126, 0.404, 0.7963, 0.3748, 0.8126, 0.3727, 0.7757, 0.5821, 0.8389, 0.5852, 0.8425, 0.5852, 0.8483, 0.5833, 0.8539, 0.5792, 0.8563, 0.5754, 0.8538, 0.5751, 0.8467, 0.5777, 0.84])
me_tree.use_remesh_preserve_volume = False
me_tree.use_remesh_preserve_attributes = False
me_tree.use_mirror_vertex_groups = False
me_tree.update()
me_rock = bpy.data.meshes.new('Rock')
me_rock.from_pydata([(-0.03877, 0.8065, 0.7438), (0.6642, 0.6802, 0.7438), (1.35, -0.1005, 0.7438), (0.7123, -0.8337, 0.7438), (0.02, -0.5871, 0.7438), (-0.5178, -0.2429, 0.7466), (-1.14, 0.0221, 0.7438), (-0.7274, 0.4687, 0.7438), (0.02029, 0.9531, 2.254), (0.9253, 0.7849, 1.667), (1.805, -0.07184, 1.904), (0.9175, -0.8244, 2.09), (0.03299, -0.7649, 2.035), (-0.5551, -0.3341, 1.665), (-1.095, 0.1239, 1.749), (-0.9713, 0.7939, 1.964), (0.06911, 0.5403, 2.485), (0.7296, 0.607, 2.227), (1.41, -0.01915, 2.682), (0.8095, -0.5658, 2.961), (0.01929, -0.7408, 2.828), (-0.3515, -0.2818, 2.842), (-0.7844, 0.1667, 2.354), (-0.6691, 0.7499, 2.742), (-0.02957, -0.006601, 2.989), (0.006125, 0.9244, 2.385), (0.9432, 0.8105, 1.774), (1.802, -0.07004, 2.019), (0.92, -0.83, 2.212), (0.0225, -0.7885, 2.156), (-0.6017, -0.3494, 1.76), (-1.163, 0.1338, 1.86), (-0.9685, 0.7719, 2.083), (1.017, 0.8105, 1.049), (1.975, -0.1056, 1.157), (1.021, -1.08, 1.24), (0.03778, -0.8353, 1.221), (-0.8404, -0.4112, 0.9569), (-1.32, 0.06466, 1.114), (-1.146, 0.8395, 1.158), (-0.03036, 1.045, 1.301), (-2.119, 2.085, 0.7438), (-1.647, 2.248, 0.7438), (-0.9113, 2.21, 0.7438), (-0.5914, 1.403, 0.7438), (-1.09, 1.261, 0.7438), (-1.611, 0.9299, 0.7438), (-2.085, 1.161, 0.7438), (-2.269, 1.664, 0.7438), (-2.077, 2.103, 2.255), (-1.681, 2.408, 1.668), (-0.8555, 2.315, 1.897), (-0.5666, 1.514, 2.087), (-0.9403, 1.141, 2.035), (-1.553, 0.8486, 1.313), (-2.148, 1.253, 1.749), (-2.55, 1.762, 1.963), (-1.907, 1.987, 3.158), (-1.681, 2.332, 2.224), (-0.9954, 2.217, 2.589), (-0.8089, 1.634, 2.891), (-0.9777, 1.161, 2.808), (-1.507, 0.9783, 1.66), (-2.049, 1.425, 2.354), (-2.531, 1.805, 2.694), (-1.594, 1.655, 2.891), (-2.104, 2.116, 2.385), (-1.693, 2.432, 1.776), (-0.8378, 2.336, 2.014), (-0.5384, 1.507, 2.21), (-0.9258, 1.12, 2.156), (-1.561, 0.8166, 1.408), (-2.177, 1.236, 1.86), (-2.594, 1.763, 2.082), (-1.696, 2.521, 1.085), (-0.6759, 2.45, 1.17), (-0.2582, 1.37, 1.24), (-0.8811, 1.094, 1.221), (-1.613, 0.6642, 0.954), (-2.294, 1.038, 1.115), (-2.622, 1.715, 1.194), (-2.301, 2.25, 1.302)], [], [(0, 1, 2, 3, 4, 5, 6, 7), (14, 13, 30, 31), (12, 11, 28, 29), (10, 9, 26, 27), (15, 14, 31, 32), (13, 12, 29, 30), (11, 10, 27, 28), (9, 8, 25, 26), (8, 15, 32, 25), (39, 15, 8, 40), (38, 14, 15, 39), (37, 13, 14, 38), (36, 12, 13, 37), (35, 11, 12, 36), (34, 10, 11, 35), (33, 9, 10, 34), (40, 8, 9, 33), (25, 16, 17, 26), (26, 17, 18, 27), (27, 18, 19, 28), (28, 19, 20, 29), (29, 20, 21, 30), (30, 21, 22, 31), (31, 22, 23, 32), (32, 23, 16, 25), (17, 24, 18), (18, 24, 19), (19, 24, 20), (20, 24, 21), (22, 21, 24), (22, 24, 23), (23, 24, 16), (16, 24, 17), (0, 40, 33, 1), (1, 33, 34, 2), (2, 34, 35, 3), (3, 35, 36, 4), (4, 36, 37, 5), (5, 37, 38, 6), (6, 38, 39, 7), (7, 39, 40, 0), (41, 42, 43, 44, 45, 46, 47, 48), (55, 54, 71, 72), (53, 52, 69, 70), (51, 50, 67, 68), (56, 55, 72, 73), (54, 53, 70, 71), (52, 51, 68, 69), (50, 49, 66, 67), (49, 56, 73, 66), (80, 56, 49, 81), (79, 55, 56, 80), (78, 54, 55, 79), (77, 53, 54, 78), (76, 52, 53, 77), (75, 51, 52, 76), (74, 50, 51, 75), (81, 49, 50, 74), (66, 57, 58, 67), (67, 58, 59, 68), (68, 59, 60, 69), (69, 60, 61, 70), (70, 61, 62, 71), (71, 62, 63, 72), (72, 63, 64, 73), (73, 64, 57, 66), (58, 65, 59), (59, 65, 60), (60, 65, 61), (61, 65, 62), (63, 62, 65), (63, 65, 64), (64, 65, 57), (57, 65, 58), (41, 81, 74, 42), (42, 74, 75, 43), (43, 75, 76, 44), (44, 76, 77, 45), (45, 77, 78, 46), (46, 78, 79, 47), (47, 79, 80, 48), (48, 80, 81, 41)])
_uv = me_rock.uv_layers.new(name='UVMap')
_uv.uv.foreach_set('vector', [0.1651, 0.1405, 0.1609, 0.1272, 0.1681, 0.1083, 0.1863, 0.1127, 0.1883, 0.1269, 0.1873, 0.1393, 0.1883, 0.1524, 0.177, 0.1493, 0.8201, 0.02102, 0.8247, 0.05141, 0.8208, 0.05046, 0.8154, 0.01868, 0.8098, 0.0833, 0.8065, 0.1139, 0.8014, 0.1143, 0.8048, 0.0838, 0.7159, 0.01731, 0.7327, 0.05948, 0.7282, 0.05924, 0.7111, 0.01782, 0.8551, 0.2292, 0.8279, 0.2418, 0.8267, 0.2366, 0.854, 0.2244, 0.8247, 0.05141, 0.8098, 0.0833, 0.8048, 0.0838, 0.8208, 0.05046, 0.892, 0.06912, 0.9398, 0.05366, 0.9405, 0.05858, 0.8927, 0.07432, 0.7327, 0.05948, 0.711, 0.101, 0.7053, 0.1019, 0.7282, 0.05924, 0.711, 0.101, 0.7249, 0.1412, 0.7198, 0.1413, 0.7053, 0.1019, 0.5217, 0.2558, 0.506, 0.2535, 0.4997, 0.2353, 0.5182, 0.2351, 0.5503, 0.3105, 0.5526, 0.299, 0.5649, 0.2933, 0.565, 0.3079, 0.565, 0.2092, 0.5511, 0.2129, 0.549, 0.1992, 0.5615, 0.1962, 0.5601, 0.2277, 0.5444, 0.2273, 0.5511, 0.2129, 0.565, 0.2092, 0.5596, 0.2454, 0.5429, 0.2412, 0.5444, 0.2273, 0.5601, 0.2277, 0.6031, 0.1991, 0.6031, 0.2139, 0.5815, 0.2209, 0.5775, 0.2045, 0.5213, 0.2139, 0.5095, 0.2166, 0.502, 0.1975, 0.516, 0.193, 0.5182, 0.2351, 0.4997, 0.2353, 0.5095, 0.2166, 0.5213, 0.2139, 0.7053, 0.1019, 0.6989, 0.09705, 0.7085, 0.06852, 0.7282, 0.05924, 0.7282, 0.05924, 0.7085, 0.06852, 0.6843, 0.03705, 0.7111, 0.01782, 0.9405, 0.05858, 0.9333, 0.08933, 0.9009, 0.1064, 0.8927, 0.07432, 0.8927, 0.07432, 0.9009, 0.1064, 0.8695, 0.1064, 0.864, 0.07783, 0.8048, 0.0838, 0.776, 0.08335, 0.7742, 0.05833, 0.8208, 0.05046, 0.8208, 0.05046, 0.7742, 0.05833, 0.7938, 0.03083, 0.8154, 0.01868, 0.8154, 0.01868, 0.7938, 0.03083, 0.775, 0.01873, 0.8033, 0.007355, 0.7198, 0.1413, 0.6911, 0.1307, 0.6989, 0.09705, 0.7053, 0.1019, 0.7085, 0.06852, 0.675, 0.09939, 0.6843, 0.03705, 0.823, 0.2244, 0.8034, 0.2827, 0.7935, 0.2403, 0.7935, 0.2403, 0.8034, 0.2827, 0.7742, 0.2697, 0.7742, 0.2697, 0.8034, 0.2827, 0.7871, 0.2916, 0.7964, 0.316, 0.7871, 0.2916, 0.8034, 0.2827, 0.7964, 0.316, 0.8034, 0.2827, 0.823, 0.32, 0.6911, 0.1307, 0.675, 0.09939, 0.6989, 0.09705, 0.6989, 0.09705, 0.675, 0.09939, 0.7085, 0.06852, 0.2004, 0.07547, 0.1903, 0.07685, 0.1933, 0.05565, 0.1993, 0.06158, 0.1609, 0.1272, 0.1555, 0.1223, 0.1626, 0.09748, 0.1681, 0.1083, 0.2647, 0.03471, 0.2751, 0.04079, 0.2495, 0.04622, 0.2465, 0.03735, 0.2409, 0.07906, 0.2316, 0.08709, 0.2322, 0.06946, 0.2409, 0.06571, 0.2409, 0.06571, 0.2322, 0.06946, 0.2371, 0.05092, 0.2406, 0.05339, 0.2406, 0.05339, 0.2371, 0.05092, 0.2335, 0.0379, 0.2406, 0.04084, 0.2237, 0.1599, 0.2224, 0.1522, 0.2371, 0.1496, 0.235, 0.1599, 0.2004, 0.08771, 0.1938, 0.09748, 0.1903, 0.07685, 0.2004, 0.07547, 0.2413, 0.165, 0.2412, 0.1552, 0.2462, 0.1418, 0.263, 0.1407, 0.2626, 0.1508, 0.2656, 0.1625, 0.2585, 0.1699, 0.2482, 0.1703, 0.8955, 0.1667, 0.9273, 0.1508, 0.9277, 0.1548, 0.8946, 0.1713, 0.9728, 0.1648, 0.9536, 0.1528, 0.9552, 0.1478, 0.975, 0.1602, 0.8099, 0.1774, 0.8428, 0.1609, 0.8443, 0.1652, 0.8102, 0.1823, 0.8676, 0.1741, 0.8955, 0.1667, 0.8946, 0.1713, 0.8658, 0.179, 0.985, 0.2049, 0.9728, 0.1648, 0.975, 0.1602, 0.9877, 0.2017, 0.7949, 0.1923, 0.8099, 0.1774, 0.8102, 0.1823, 0.7947, 0.1977, 0.9864, 0.07222, 0.9704, 0.04334, 0.9711, 0.03766, 0.9876, 0.06759, 0.9704, 0.04334, 0.9474, 0.05041, 0.9472, 0.04498, 0.9711, 0.03766, 0.6035, 0.2266, 0.6066, 0.2125, 0.617, 0.2093, 0.6156, 0.2262, 0.5847, 0.2523, 0.5831, 0.265, 0.5705, 0.2684, 0.5712, 0.2533, 0.5995, 0.2507, 0.5975, 0.2578, 0.5831, 0.265, 0.5847, 0.2523, 0.6109, 0.2784, 0.618, 0.2642, 0.6236, 0.2823, 0.6233, 0.29, 0.5995, 0.2726, 0.6094, 0.2587, 0.618, 0.2642, 0.6109, 0.2784, 0.5387, 0.2562, 0.5444, 0.2698, 0.5376, 0.2766, 0.5283, 0.2619, 0.5577, 0.251, 0.5593, 0.2624, 0.5444, 0.2698, 0.5387, 0.2562, 0.5691, 0.2537, 0.5681, 0.273, 0.5593, 0.2624, 0.5577, 0.251, 0.8645, 0.1896, 0.862, 0.2244, 0.8469, 0.1848, 0.8443, 0.1652, 0.8443, 0.1652, 0.8469, 0.1848, 0.8208, 0.206, 0.8102, 0.1823, 0.8102, 0.1823, 0.8208, 0.206, 0.8122, 0.2236, 0.7947, 0.1977, 0.9552, 0.1478, 0.9731, 0.1232, 0.9877, 0.135, 0.975, 0.1602, 0.975, 0.1602, 0.9877, 0.135, 0.987, 0.1891, 0.9877, 0.2017, 0.9277, 0.1548, 0.9239, 0.166, 0.8918, 0.1932, 0.8946, 0.1713, 0.8946, 0.1713, 0.8918, 0.1932, 0.8645, 0.2055, 0.8658, 0.179, 0.9472, 0.04498, 0.953, 0.02008, 0.9735, 0.007355, 0.9711, 0.03766, 0.8469, 0.1848, 0.8449, 0.2175, 0.8208, 0.206, 0.9185, 0.2338, 0.9518, 0.2287, 0.9314, 0.2556, 0.9314, 0.2556, 0.9518, 0.2287, 0.9518, 0.2629, 0.9318, 0.218, 0.898, 0.2187, 0.9239, 0.166, 0.8918, 0.1932, 0.9239, 0.166, 0.898, 0.2187, 0.8918, 0.1932, 0.898, 0.2187, 0.8645, 0.2055, 0.8645, 0.2055, 0.898, 0.2187, 0.8777, 0.2287, 0.862, 0.2244, 0.8449, 0.2175, 0.8469, 0.1848, 0.285, 0.07934, 0.2876, 0.06794, 0.2968, 0.07499, 0.2917, 0.08164, 0.2268, 0.08709, 0.2297, 0.09268, 0.2107, 0.09796, 0.2129, 0.08971, 0.2462, 0.1418, 0.2432, 0.136, 0.2656, 0.1348, 0.263, 0.1407, 0.2717, 0.1248, 0.2716, 0.1143, 0.2829, 0.1201, 0.2801, 0.1287, 0.2801, 0.1287, 0.2829, 0.1201, 0.2954, 0.1318, 0.2908, 0.1338, 0.2685, 0.0884, 0.2716, 0.0924, 0.2567, 0.09405, 0.2588, 0.08738, 0.2588, 0.08738, 0.2567, 0.09405, 0.2433, 0.09501, 0.2497, 0.08709, 0.2765, 0.07855, 0.2755, 0.06835, 0.2876, 0.06794, 0.285, 0.07934])
me_rock.use_remesh_preserve_volume = False
me_rock.use_remesh_preserve_attributes = False
me_rock.use_mirror_vertex_groups = False
me_rock.update()
me_cave = bpy.data.meshes.new('Cave')
me_cave.from_pydata([(-1.876, 0.6944, -0.3283), (-1.78, 0.7995, -0.3244), (-1.234, 1.213, -0.3822), (-1.743, 1.027, -0.427), (-1.399, 1.282, -0.4919), (-1.115, 1.417, -0.5433), (-1.876, 0.8563, -0.424), (-1.974, 0.681, -0.4205), (-0.9776, 1.429, -0.5876), (-1.995, 0.5744, -0.4283), (-0.8436, 1.433, -0.5998), (-1.62, 1.174, -0.43), (-1.518, 1.088, -0.3137), (-1.972, 0.5892, -0.3322), (-0.95, 1.338, -0.4508), (-1.75, 1.023, 0.6704), (-1.384, 1.264, 0.8012), (-1.93, 0.422, 0.8547), (-1.586, 1.205, 0.6614), (-2.052, 0.1796, 0.7108), (-1.916, 0.8394, 0.6795), (-1.178, 1.379, 0.6442), (-2.311, -0.1723, 0.9643), (-0.09472, 1.087, 0.3888), (2.494, 0.09157, 0.6785), (1.264, 1.063, 0.6475), (0.2929, 1.464, 0.05823), (-0.5931, 1.673, 0.3976), (-1.589, -2.317, 0.3583), (0.4085, -1.963, 0.7821), (1.492, -1.182, 0.7404), (-1.289, 1.04, -0.6515), (-1.138, 1.115, -0.6957), (-0.9874, 1.189, -0.7399), (-1.743, 0.6452, -0.5838), (-1.865, 0.5173, -0.5744), (-1.622, 0.7732, -0.5932), (-1.911, 0.6264, -1.218), (-1.668, 0.8969, -0.9412), (-1.79, 0.7034, -0.7176), (-1.836, 0.7616, -0.5423), (-1.715, 0.8962, -0.5542), (-1.957, 0.627, -0.5303), (-1.593, 1.031, -0.5662), (-1.547, 0.966, -0.81), (-1.5, 0.9011, -0.6026), (-1.972, 0.5065, -0.547), (-1.608, 0.9003, -0.6483), (-1.85, 0.6378, -0.6104), (-1.804, 0.5812, -0.5791), (-1.897, 0.6943, -0.5363), (-1.486, 1.032, -0.6265), (-1.561, 0.8371, -0.5979), (-1.654, 0.9636, -0.5604), (-1.729, 0.7691, -0.661), (-0.8582, 1.339, -0.8043), (-1.375, 1.168, -0.615), (-1.218, 1.238, -0.6591), (-1.061, 1.309, -0.7042), (-0.9469, 1.257, -0.9553), (-1.214, 1.077, -0.6736), (-1.364, 1.002, -0.6294), (-1.409, 1.068, -0.9924), (-1.255, 1.14, -0.7772), (-1.296, 1.203, -0.6384), (-1.454, 1.133, -0.5731), (-1.324, 1.104, -0.6339), (-1.925, 0.4533, -0.5697), (-1.178, 1.177, -0.7218), (-1.683, 0.7092, -0.5885), (-1.44, 0.9651, -0.6073), (-1.024, 1.249, -0.7808), (-0.912, 1.227, -0.762), (-0.9818, 1.344, -0.7268), (-0.8978, 1.321, -0.8157), (-1.063, 1.152, -0.7178), (-1.139, 1.274, -0.6826), (-1.101, 1.213, -1.253), (-0.8367, 1.264, -0.7841), (-1.775, 0.8289, -0.5476), (0.4342, 0.1999, -2.395), (-0.7278, -0.9204, -1.155), (-0.2421, -0.7538, -1.062), (0.02255, -0.2182, -1.239), (0.2634, -0.9294, -2.395), (-1.233, -1.086, -2.395), (-0.9032, 1.379, -0.7489), (-2.523, 0.7665, -2.395), (-0.8562, 2.052, -2.395), (-2.018, 0.5597, -0.5244), (-2.504, 0.02113, 0.0), (-1.532, 1.098, -0.5619), (2.363, 0.3901, -2.395), (1.633, 2.279, -2.395), (-0.2714, 1.668, -0.4574), (-0.01452, 2.887, -2.395), (-3.349, 0.3162, -2.395), (-2.096, -2.701, -2.395), (0.3901, -2.363, -2.395), (1.947, -1.395, -2.395), (2.499, 0.09116, 0.7537), (1.495, -1.184, 0.8157), (0.4101, -1.967, 0.8575), (-1.591, -2.321, 0.433), (-2.334, -0.1795, 1.199), (-0.08191, 1.106, 0.7322), (-0.5922, 1.695, 0.4779), (-1.178, 1.402, 0.7318), (0.2944, 1.466, 0.1325), (1.267, 1.064, 0.7227), (-2.054, 0.1794, 0.7878), (-1.927, 0.4202, 1.832), (-1.952, 0.8921, 0.7607), (-1.39, 1.295, 0.9793), (-1.753, 1.076, 0.7515), (-1.587, 1.253, 0.7425), (-1.37, 0.9823, 2.276), (-1.659, -0.2739, 2.461), (1.997, 0.01711, 2.005), (1.029, 0.7929, 1.247), (-1.187, -1.657, 1.764), (0.4052, -1.945, 0.9382), (-1.872, 0.4005, 2.083), (-1.741e-08, 1.247e-08, 2.461), (0.705, -0.699, 3.079)], [], [(12, 18, 2), (16, 2, 18), (21, 2, 16), (14, 2, 21), (18, 12, 15), (12, 1, 15), (1, 0, 15), (13, 20, 0), (20, 15, 0), (21, 27, 14), (27, 94, 14), (86, 10, 94), (6, 7, 0), (7, 13, 0), (1, 6, 0), (12, 3, 1), (6, 1, 3), (14, 5, 2), (12, 2, 4), (4, 2, 5), (8, 5, 14), (12, 11, 3), (12, 4, 11), (11, 4, 65), (56, 65, 4), (64, 56, 4), (4, 5, 64), (64, 5, 57), (5, 8, 76), (57, 5, 76), (65, 91, 11), (3, 11, 43), (53, 3, 43), (43, 11, 91), (7, 6, 40), (79, 40, 6), (42, 7, 50), (79, 6, 41), (53, 41, 3), (50, 7, 40), (48, 50, 40), (89, 7, 42), (58, 76, 8), (73, 58, 8), (73, 8, 86), (9, 7, 89), (9, 13, 7), (10, 86, 8), (10, 8, 14), (92, 24, 30, 99), (99, 30, 29, 98), (98, 29, 28, 97), (97, 28, 22, 90, 96), (95, 94, 26, 25, 93), (93, 25, 24, 92), (90, 22, 19, 89), (89, 17, 20, 13, 9), (68, 57, 76), (61, 66, 31), (60, 31, 66), (60, 68, 32), (56, 66, 65), (71, 76, 58), (45, 47, 44), (52, 47, 45), (47, 52, 36), (38, 47, 36), (41, 47, 38), (47, 41, 53), (47, 53, 43), (44, 47, 43), (51, 70, 45), (44, 43, 51), (45, 44, 51), (61, 70, 51), (39, 48, 40), (39, 34, 48), (41, 6, 3), (48, 42, 50), (37, 42, 48), (49, 48, 34), (48, 49, 35), (37, 48, 35), (35, 67, 46), (37, 35, 46), (42, 37, 46), (42, 46, 89), (39, 54, 34), (40, 79, 54), (39, 40, 54), (41, 38, 54), (41, 54, 79), (54, 69, 34), (36, 69, 54), (38, 36, 54), (81, 67, 35, 49, 34, 69, 36, 52, 45, 70, 82), (82, 70, 61, 31, 60, 32, 75, 33, 72, 78, 83), (80, 83, 78, 55), (74, 55, 78), (74, 86, 55), (23, 27, 106, 105), (21, 16, 113, 107), (86, 88, 80, 55), (51, 43, 91), (51, 91, 65), (62, 51, 65), (61, 51, 62), (71, 33, 75), (62, 66, 61), (63, 60, 66), (64, 63, 66), (64, 66, 56), (65, 66, 62), (63, 68, 60), (64, 68, 63), (64, 57, 68), (33, 71, 72), (75, 68, 77), (71, 75, 77), (71, 77, 76), (76, 77, 68), (72, 74, 78), (72, 59, 74), (71, 59, 72), (68, 75, 32), (58, 73, 71), (71, 73, 59), (73, 74, 59), (74, 73, 86), (87, 89, 46, 67, 81, 85), (82, 85, 81), (84, 85, 82), (80, 84, 82), (83, 80, 82), (96, 90, 87), (90, 89, 87), (17, 89, 19), (22, 28, 103, 104), (20, 17, 111, 112), (28, 29, 102, 103), (19, 22, 104, 110), (16, 18, 115, 113), (26, 94, 23), (27, 23, 94), (29, 30, 101, 102), (24, 25, 109, 100), (15, 20, 112, 114), (30, 24, 100, 101), (25, 26, 108, 109), (26, 23, 105, 108), (88, 86, 94, 95), (10, 14, 94), (27, 21, 107, 106), (18, 15, 114, 115), (17, 19, 110, 111), (116, 123, 105, 106), (116, 106, 107), (119, 108, 105, 123), (122, 111, 110, 117), (112, 116, 114), (116, 115, 114), (107, 113, 116), (116, 113, 115), (111, 122, 116, 112), (104, 117, 110), (124, 123, 121), (118, 123, 124), (119, 123, 118), (117, 123, 116, 122), (120, 123, 117), (121, 123, 120), (100, 118, 124, 101), (109, 119, 118, 100), (109, 108, 119), (103, 120, 117, 104), (102, 121, 120, 103), (101, 124, 121, 102)])
_uv = me_cave.uv_layers.new(name='UVMap')
_uv.uv.foreach_set('vector', [0.1127, 0.7229, 0.1169, 0.7511, 0.1038, 0.7224, 0.1113, 0.7558, 0.1038, 0.7224, 0.1169, 0.7511, 0.1043, 0.7526, 0.1038, 0.7224, 0.1113, 0.7558, 0.0948, 0.7218, 0.1038, 0.7224, 0.1043, 0.7526, 0.1169, 0.7511, 0.1127, 0.7229, 0.1227, 0.7497, 0.1127, 0.7229, 0.1219, 0.7199, 0.1227, 0.7497, 0.1219, 0.7199, 0.1252, 0.7188, 0.1227, 0.7497, 0.1285, 0.7177, 0.1285, 0.7482, 0.1252, 0.7188, 0.1285, 0.7482, 0.1227, 0.7497, 0.1252, 0.7188, 0.1043, 0.7526, 0.08527, 0.7488, 0.0948, 0.7218, 0.08527, 0.7488, 0.07366, 0.7252, 0.0948, 0.7218, 0.3679, 0.08224, 0.3664, 0.08694, 0.3493, 0.09357, 0.567, 0.2244, 0.5714, 0.2253, 0.5707, 0.2283, 0.5714, 0.2253, 0.5733, 0.2285, 0.5707, 0.2283, 0.5681, 0.2281, 0.567, 0.2244, 0.5707, 0.2283, 0.5611, 0.2275, 0.5628, 0.2237, 0.5681, 0.2281, 0.567, 0.2244, 0.5681, 0.2281, 0.5628, 0.2237, 0.3704, 0.09021, 0.3743, 0.08806, 0.3794, 0.09076, 0.3883, 0.0913, 0.3794, 0.09076, 0.3833, 0.08805, 0.3833, 0.08805, 0.3794, 0.09076, 0.3743, 0.08806, 0.3702, 0.08709, 0.3743, 0.08806, 0.3704, 0.09021, 0.5611, 0.2275, 0.5593, 0.2231, 0.5628, 0.2237, 0.3883, 0.0913, 0.3833, 0.08805, 0.3904, 0.08862, 0.3904, 0.08862, 0.3833, 0.08805, 0.3855, 0.08448, 0.3829, 0.08369, 0.3855, 0.08448, 0.3833, 0.08805, 0.3804, 0.08342, 0.3829, 0.08369, 0.3833, 0.08805, 0.3833, 0.08805, 0.3743, 0.08806, 0.3804, 0.08342, 0.3804, 0.08342, 0.3743, 0.08806, 0.3779, 0.08322, 0.3743, 0.08806, 0.3702, 0.08709, 0.3754, 0.08295, 0.3779, 0.08322, 0.3743, 0.08806, 0.3754, 0.08295, 0.3855, 0.08448, 0.3879, 0.08441, 0.3904, 0.08862, 0.3947, 0.08735, 0.3904, 0.08862, 0.3901, 0.08366, 0.3922, 0.0832, 0.3947, 0.08735, 0.3901, 0.08366, 0.3901, 0.08366, 0.3904, 0.08862, 0.3879, 0.08441, 0.4034, 0.0844, 0.3995, 0.08587, 0.3986, 0.08182, 0.3965, 0.0823, 0.3986, 0.08182, 0.3995, 0.08587, 0.4029, 0.0809, 0.4034, 0.0844, 0.4007, 0.08136, 0.3965, 0.0823, 0.3995, 0.08587, 0.3943, 0.08274, 0.3922, 0.0832, 0.3943, 0.08274, 0.3947, 0.08735, 0.4007, 0.08136, 0.4034, 0.0844, 0.3986, 0.08182, 0.3996, 0.07888, 0.4007, 0.08136, 0.3986, 0.08182, 0.405, 0.08044, 0.4034, 0.0844, 0.4029, 0.0809, 0.3729, 0.08273, 0.3754, 0.08295, 0.3702, 0.08709, 0.3704, 0.08248, 0.3729, 0.08273, 0.3702, 0.08709, 0.3704, 0.08248, 0.3702, 0.08709, 0.3679, 0.08224, 0.5744, 0.2258, 0.5714, 0.2253, 0.5754, 0.2231, 0.5744, 0.2258, 0.5733, 0.2285, 0.5714, 0.2253, 0.3664, 0.08694, 0.3679, 0.08224, 0.3702, 0.08709, 0.3664, 0.08694, 0.3702, 0.08709, 0.3704, 0.09021, 0.1776, 0.6968, 0.2058, 0.7821, 0.1644, 0.7989, 0.1294, 0.7185, 0.2219, 0.9732, 0.1353, 0.9541, 0.1316, 0.9221, 0.2192, 0.9274, 0.2192, 0.9274, 0.1316, 0.9221, 0.1453, 0.8644, 0.2219, 0.8547, 0.00886, 0.9363, 0.03108, 0.857, 0.09773, 0.8521, 0.09926, 0.8814, 0.09943, 0.9548, 0.05312, 0.6812, 0.07366, 0.7252, 0.06057, 0.7386, 0.03747, 0.7531, 0.01043, 0.6782, 0.2157, 0.6733, 0.2157, 0.7688, 0.2058, 0.7821, 0.1776, 0.6968, 0.1196, 0.8733, 0.1221, 0.8989, 0.1114, 0.8966, 0.09982, 0.8666, 0.2998, 0.8547, 0.2929, 0.8946, 0.2829, 0.8867, 0.2977, 0.8601, 0.2988, 0.8574, 0.377, 0.081, 0.3779, 0.08322, 0.3754, 0.08295, 0.2337, 0.8355, 0.2308, 0.8367, 0.2313, 0.8347, 0.2289, 0.834, 0.2313, 0.8347, 0.2308, 0.8367, 0.2289, 0.834, 0.2259, 0.8354, 0.2265, 0.8332, 0.5129, 0.2204, 0.5107, 0.2211, 0.5128, 0.2178, 0.372, 0.08013, 0.3754, 0.08295, 0.3729, 0.08273, 0.5114, 0.5816, 0.5086, 0.5797, 0.5114, 0.5752, 0.2411, 0.8361, 0.2405, 0.8386, 0.2386, 0.8362, 0.2405, 0.8386, 0.2411, 0.8361, 0.2436, 0.8361, 0.5058, 0.5788, 0.5027, 0.5706, 0.5058, 0.5679, 0.3894, 0.4437, 0.3861, 0.4412, 0.3869, 0.4329, 0.391, 0.08027, 0.3943, 0.08274, 0.3922, 0.0832, 0.391, 0.08027, 0.3922, 0.0832, 0.3901, 0.08366, 0.5114, 0.5752, 0.5086, 0.5714, 0.5114, 0.5679, 0.2355, 0.8386, 0.2361, 0.8362, 0.2386, 0.8362, 0.3835, 0.4373, 0.3851, 0.4446, 0.3819, 0.443, 0.3986, 0.6265, 0.3986, 0.6329, 0.3951, 0.6281, 0.2337, 0.8355, 0.2361, 0.8362, 0.2355, 0.8386, 0.4986, 0.584, 0.4961, 0.5819, 0.4986, 0.5786, 0.4935, 0.579, 0.4958, 0.5827, 0.4926, 0.5827, 0.3943, 0.08274, 0.3995, 0.08587, 0.3947, 0.08735, 0.3996, 0.07888, 0.4029, 0.0809, 0.4007, 0.08136, 0.3946, 0.4226, 0.398, 0.4418, 0.3946, 0.4398, 0.2512, 0.836, 0.2509, 0.8382, 0.2487, 0.8361, 0.2509, 0.8382, 0.2512, 0.836, 0.2538, 0.836, 0.3984, 0.5743, 0.3951, 0.5568, 0.3984, 0.5552, 0.2538, 0.836, 0.2563, 0.836, 0.2563, 0.8379, 0.3981, 0.5943, 0.3951, 0.5754, 0.3981, 0.5743, 0.3985, 0.5354, 0.3985, 0.5552, 0.3951, 0.536, 0.4049, 0.1745, 0.4049, 0.1778, 0.4034, 0.1766, 0.5016, 0.584, 0.4986, 0.584, 0.5, 0.5799, 0.3986, 0.08182, 0.3965, 0.0823, 0.3952, 0.07868, 0.3922, 0.4374, 0.3937, 0.4427, 0.3903, 0.4396, 0.4961, 0.5679, 0.4961, 0.579, 0.4926, 0.5712, 0.3943, 0.08274, 0.3952, 0.07868, 0.3965, 0.0823, 0.2455, 0.8385, 0.2462, 0.8361, 0.2487, 0.8361, 0.2436, 0.8361, 0.2462, 0.8361, 0.2455, 0.8385, 0.5086, 0.5679, 0.5086, 0.5787, 0.5058, 0.5764, 0.2268, 0.4262, 0.2268, 0.4767, 0.2242, 0.4767, 0.2217, 0.4767, 0.2192, 0.4768, 0.2167, 0.4768, 0.2141, 0.4768, 0.2116, 0.4769, 0.2091, 0.4769, 0.2065, 0.4769, 0.2142, 0.4191, 0.2142, 0.4191, 0.2065, 0.4769, 0.2041, 0.4762, 0.2017, 0.4754, 0.1993, 0.4747, 0.1969, 0.4739, 0.1946, 0.4732, 0.1922, 0.4725, 0.1898, 0.4717, 0.1874, 0.471, 0.1971, 0.4249, 0.2368, 0.5554, 0.2054, 0.566, 0.1933, 0.5192, 0.1939, 0.517, 0.2168, 0.8328, 0.2157, 0.8323, 0.2169, 0.8302, 0.3679, 0.07991, 0.3679, 0.08224, 0.3668, 0.08042, 0.6432, 0.2085, 0.6349, 0.2166, 0.6333, 0.2149, 0.6379, 0.2001, 0.4373, 0.09801, 0.4443, 0.1012, 0.4448, 0.1065, 0.4374, 0.1006, 0.1924, 0.5156, 0.2387, 0.4954, 0.2368, 0.5554, 0.1939, 0.517, 0.3868, 0.08211, 0.3901, 0.08366, 0.3879, 0.08441, 0.3868, 0.08211, 0.3879, 0.08441, 0.3855, 0.08448, 0.3999, 0.6222, 0.3975, 0.6121, 0.3999, 0.6099, 0.4996, 0.5786, 0.4961, 0.5786, 0.498, 0.5679, 0.221, 0.8339, 0.2217, 0.8317, 0.2241, 0.8325, 0.5027, 0.5788, 0.4996, 0.5684, 0.5027, 0.5679, 0.5047, 0.5799, 0.5049, 0.5835, 0.5016, 0.5835, 0.5138, 0.5679, 0.5138, 0.5723, 0.5114, 0.5692, 0.5129, 0.223, 0.5107, 0.2211, 0.5129, 0.2204, 0.4926, 0.5803, 0.4893, 0.5779, 0.4926, 0.5679, 0.4918, 0.5835, 0.4893, 0.5835, 0.4904, 0.5803, 0.3755, 0.4443, 0.3721, 0.4419, 0.3743, 0.44, 0.3804, 0.08342, 0.3779, 0.08322, 0.377, 0.081, 0.2217, 0.8317, 0.221, 0.8339, 0.2193, 0.831, 0.3951, 0.5946, 0.3985, 0.5943, 0.3985, 0.6099, 0.4864, 0.5699, 0.4893, 0.5679, 0.4893, 0.5837, 0.3671, 0.441, 0.3681, 0.4274, 0.3705, 0.4439, 0.3975, 0.6099, 0.3975, 0.6265, 0.3951, 0.6115, 0.2193, 0.831, 0.2168, 0.8328, 0.2169, 0.8302, 0.5139, 0.5752, 0.5139, 0.581, 0.5114, 0.577, 0.3983, 0.6329, 0.3983, 0.6385, 0.3951, 0.6337, 0.2259, 0.8354, 0.2241, 0.8325, 0.2265, 0.8332, 0.3729, 0.08273, 0.3704, 0.08248, 0.372, 0.08013, 0.3671, 0.441, 0.3655, 0.4434, 0.3644, 0.4363, 0.3655, 0.4434, 0.363, 0.4408, 0.3644, 0.4363, 0.3679, 0.07991, 0.3704, 0.08248, 0.3679, 0.08224, 0.2568, 0.4739, 0.2707, 0.4191, 0.2716, 0.4196, 0.2725, 0.4202, 0.2952, 0.4349, 0.2956, 0.4739, 0.2387, 0.6012, 0.2777, 0.6302, 0.2422, 0.616, 0.2777, 0.5866, 0.2777, 0.6302, 0.2387, 0.6012, 0.2368, 0.5554, 0.2387, 0.587, 0.2018, 0.5802, 0.2054, 0.566, 0.2368, 0.5554, 0.2018, 0.5802, 0.1244, 0.8061, 0.1196, 0.8733, 0.09943, 0.8147, 0.1196, 0.8733, 0.09982, 0.8666, 0.09943, 0.8147, 0.2929, 0.8946, 0.2998, 0.8547, 0.3003, 0.8919, 0.4308, 0.1975, 0.3641, 0.2025, 0.3644, 0.2003, 0.4318, 0.1909, 0.6159, 0.2321, 0.626, 0.2401, 0.6182, 0.2674, 0.6137, 0.2338, 0.4783, 0.2099, 0.4646, 0.2675, 0.4624, 0.2674, 0.4762, 0.2097, 0.4444, 0.2421, 0.4551, 0.2444, 0.4575, 0.2506, 0.4451, 0.2441, 0.4443, 0.1012, 0.4499, 0.09656, 0.4499, 0.09922, 0.4448, 0.1065, 0.06057, 0.7386, 0.07366, 0.7252, 0.07479, 0.7443, 0.3019, 0.8711, 0.3101, 0.8631, 0.3101, 0.8929, 0.467, 0.1545, 0.4975, 0.1443, 0.4983, 0.1464, 0.4677, 0.1566, 0.3419, 0.09289, 0.3705, 0.0985, 0.3706, 0.1006, 0.342, 0.095, 0.4557, 0.09511, 0.4615, 0.09366, 0.4624, 0.09632, 0.4557, 0.09782, 0.4975, 0.1443, 0.5388, 0.1275, 0.5397, 0.1295, 0.4983, 0.1464, 0.3705, 0.0985, 0.3936, 0.08407, 0.3938, 0.08617, 0.3706, 0.1006, 0.3936, 0.08407, 0.4078, 0.08977, 0.4084, 0.09957, 0.3938, 0.08617, 0.08193, 0.6733, 0.09234, 0.7138, 0.07366, 0.7252, 0.05312, 0.6812, 0.3664, 0.08694, 0.3704, 0.09021, 0.3493, 0.09357, 0.4183, 0.09422, 0.4373, 0.09801, 0.4374, 0.1006, 0.4184, 0.09666, 0.4499, 0.09656, 0.4557, 0.09511, 0.4557, 0.09782, 0.4499, 0.09922, 0.626, 0.2401, 0.6333, 0.2373, 0.6327, 0.2394, 0.6182, 0.2674, 0.4501, 0.1403, 0.418, 0.1391, 0.4084, 0.09957, 0.4184, 0.09666, 0.4501, 0.1403, 0.4184, 0.09666, 0.4374, 0.1006, 0.3806, 0.1128, 0.3938, 0.08617, 0.4084, 0.09957, 0.418, 0.1391, 0.6169, 0.2748, 0.6182, 0.2674, 0.6327, 0.2394, 0.6333, 0.2913, 0.4624, 0.09632, 0.4501, 0.1403, 0.4557, 0.09782, 0.4501, 0.1403, 0.4499, 0.09922, 0.4557, 0.09782, 0.4374, 0.1006, 0.4448, 0.1065, 0.4501, 0.1403, 0.4501, 0.1403, 0.4448, 0.1065, 0.4499, 0.09922, 0.6182, 0.2674, 0.6169, 0.2748, 0.6013, 0.2782, 0.6137, 0.2338, 0.4575, 0.2506, 0.4483, 0.2878, 0.4451, 0.2441, 0.6194, 0.1964, 0.5893, 0.19, 0.6194, 0.1238, 0.3603, 0.1289, 0.418, 0.1391, 0.4043, 0.1515, 0.3806, 0.1128, 0.418, 0.1391, 0.3603, 0.1289, 0.6284, 0.04345, 0.5803, 0.04936, 0.6087, 0.0187, 0.6277, 0.03172, 0.6275, 0.0905, 0.5803, 0.04936, 0.6284, 0.04345, 0.5858, 0.122, 0.5803, 0.04936, 0.6275, 0.0905, 0.5397, 0.1295, 0.5463, 0.1634, 0.5266, 0.2001, 0.4983, 0.1464, 0.3706, 0.1006, 0.3806, 0.1128, 0.3603, 0.1289, 0.342, 0.095, 0.3706, 0.1006, 0.3938, 0.08617, 0.3806, 0.1128, 0.3644, 0.2003, 0.3879, 0.1634, 0.4325, 0.1515, 0.4318, 0.1909, 0.5858, 0.1238, 0.5858, 0.122, 0.6275, 0.0905, 0.6436, 0.1238, 0.5487, 0.114, 0.5678, 0.06164, 0.5858, 0.122, 0.5858, 0.1238])
me_cave.use_remesh_preserve_volume = False
me_cave.use_remesh_preserve_attributes = False
me_cave.use_mirror_vertex_groups = False
me_cave.update()
me_plane = bpy.data.meshes.new('Plane')
me_plane.from_pydata([(-0.02702, 0.9333, -0.8701), (-0.3535, -0.7705, -0.8701), (-0.1654, -0.9754, -0.8701), (0.1316, -0.9881, -0.8701), (0.4249, -0.8905, -0.8701), (0.8791, -0.5855, -0.8701), (0.7979, 0.3906, -0.8701), (0.7195, 0.7771, -0.8701), (0.2561, 0.8143, -0.8701), (-0.4549, 0.711, -0.8701), (-0.6475, 0.7376, -0.8701), (-0.9041, 0.6592, -0.8701), (-0.9503, 0.4694, -0.8701), (-0.9676, -0.04321, -0.8701), (-0.8714, -0.1432, -0.8701), (-0.4051, -0.704, -0.8701), (0.8373, -0.4299, -0.8701), (0.02775, -0.4368, -0.8701), (0.2727, -0.5222, -0.8701), (0.5801, -0.4347, -0.8701), (0.8907, 0.2634, -0.8701), (-0.9195, -0.2157, -0.8701), (-0.3979, -0.1206, -0.8701), (-0.06117, 0.0003126, -0.8701), (0.1895, 0.2858, -0.8701), (0.3546, 0.1836, -0.8701), (0.5358, 0.01547, -0.8701), (0.7928, 0.09361, -0.8701), (0.3899, -0.176, 1.368), (-0.5032, -0.09534, 1.364), (-0.5546, -0.04195, 1.364), (-0.5453, 0.2318, 1.364), (-0.5207, 0.3332, 1.364), (-0.3836, 0.375, 1.364), (-0.2808, 0.3608, 1.364), (0.09893, 0.416, 1.368), (0.3464, 0.3962, 1.368), (0.3883, 0.1897, 1.368), (0.4501, -0.02039, 1.368), (0.4316, -0.3316, 1.368), (0.1891, -0.4945, 1.368), (0.03242, -0.5466, 1.368), (-0.1262, -0.5398, 1.368), (-0.2266, -0.4304, 1.368), (-0.2761, -0.3667, 1.368), (-0.4795, -0.3938, 1.368), (0.5059, 0.02871, 1.368), (-0.05227, 0.4796, 1.364), (-0.5891, -0.2248, 1.364), (-1.032, -0.3856, -0.8283), (1.018, 0.0891, -0.8283), (-0.8269, -0.7021, -0.8283), (-0.4462, -0.6512, -0.8283), (0.9137, -0.002834, -0.8283), (0.8009, -0.2942, -0.8283), (-0.4051, -0.704, -0.8283), (0.8373, -0.4299, -0.8283), (0.8907, 0.2634, -0.8283), (-0.9195, -0.2157, -0.8283)], [], [(12, 11, 10, 9, 0, 8, 7, 6, 20, 27, 26, 25, 24, 23, 22, 21, 14, 13), (15, 17, 18, 19, 16, 5, 4, 3, 2, 1), (4, 5, 39, 40), (0, 9, 34, 47), (3, 4, 40, 41), (8, 0, 47, 35), (2, 3, 41, 42), (7, 8, 35, 36), (13, 14, 29, 30), (1, 2, 42, 43), (6, 7, 36, 37), (12, 13, 30, 31), (11, 12, 31, 32), (10, 11, 32, 33), (9, 10, 33, 34), (44, 45, 51, 52), (5, 56, 39), (16, 56, 5), (46, 38, 53, 50), (38, 28, 54, 53), (56, 28, 39), (56, 54, 28), (45, 48, 49, 51), (50, 57, 46), (6, 57, 20), (46, 57, 37), (37, 57, 6), (21, 58, 14), (29, 14, 58), (49, 48, 58), (58, 48, 29), (1, 55, 15), (43, 55, 1), (44, 55, 43), (52, 55, 44)])
_uv = me_plane.uv_layers.new(name='UVMap')
_uv.uv.foreach_set('vector', [0.8647, 0.04312, 0.8912, 0.04401, 0.9087, 0.07426, 0.9104, 0.09919, 0.9517, 0.1473, 0.9436, 0.186, 0.9514, 0.2452, 0.9021, 0.2651, 0.8878, 0.2801, 0.8625, 0.2722, 0.8451, 0.2419, 0.8625, 0.2147, 0.8715, 0.1913, 0.8267, 0.1671, 0.8014, 0.1279, 0.7745, 0.06475, 0.7855, 0.06892, 0.7961, 0.05423, 0.7237, 0.1421, 0.771, 0.1897, 0.7664, 0.2227, 0.7865, 0.2591, 0.7941, 0.2913, 0.7746, 0.3006, 0.7216, 0.2514, 0.7006, 0.217, 0.6942, 0.1793, 0.7162, 0.1503, 0.07234, 0.8435, 0.04231, 0.8435, 0.04231, 0.7194, 0.07234, 0.7194, 0.1597, 0.8435, 0.1336, 0.8435, 0.1336, 0.7194, 0.1597, 0.7194, 0.0894, 0.8435, 0.07234, 0.8435, 0.07234, 0.7194, 0.0894, 0.7194, 0.1302, 0.844, 0.1434, 0.8435, 0.1434, 0.9677, 0.1302, 0.9681, 0.104, 0.8435, 0.0894, 0.8435, 0.0894, 0.7194, 0.104, 0.7194, 0.08261, 0.8435, 0.1007, 0.8435, 0.1007, 0.9677, 0.08261, 0.9677, 0.2231, 0.7194, 0.2308, 0.7194, 0.2308, 0.8435, 0.2231, 0.8435, 0.2392, 0.7194, 0.2546, 0.7194, 0.2546, 0.8435, 0.2392, 0.8435, 0.1802, 0.7194, 0.2013, 0.7194, 0.2013, 0.8435, 0.1802, 0.8435, 0.2013, 0.7194, 0.2231, 0.7194, 0.2231, 0.8435, 0.2013, 0.8435, 0.1129, 0.8435, 0.104, 0.8435, 0.104, 0.7194, 0.1129, 0.7194, 0.1265, 0.8435, 0.1129, 0.8435, 0.1129, 0.7194, 0.1265, 0.7194, 0.1336, 0.8435, 0.1265, 0.8435, 0.1265, 0.7194, 0.1336, 0.7194, 0.06267, 0.9652, 0.04231, 0.9652, 0.04231, 0.8435, 0.06267, 0.8435, 0.1434, 0.8435, 0.1521, 0.846, 0.1434, 0.9677, 0.1521, 0.8435, 0.1521, 0.846, 0.1434, 0.8435, 0.06267, 0.8435, 0.07008, 0.8435, 0.07008, 0.9652, 0.06267, 0.9652, 0.07008, 0.8435, 0.08261, 0.8435, 0.08261, 0.9652, 0.07008, 0.9652, 0.1521, 0.846, 0.1597, 0.9677, 0.1434, 0.9677, 0.1521, 0.846, 0.1597, 0.846, 0.1597, 0.9677, 0.2755, 0.844, 0.2546, 0.8435, 0.2546, 0.7223, 0.2755, 0.7223, 0.1597, 0.7219, 0.1716, 0.7219, 0.1597, 0.8435, 0.1802, 0.7194, 0.1716, 0.7219, 0.1716, 0.7194, 0.1597, 0.8435, 0.1716, 0.7219, 0.1802, 0.8435, 0.1802, 0.8435, 0.1716, 0.7219, 0.1802, 0.7194, 0.2801, 0.7194, 0.2801, 0.7223, 0.2755, 0.7194, 0.2755, 0.8435, 0.2755, 0.7194, 0.2801, 0.7223, 0.291, 0.7223, 0.291, 0.8435, 0.2801, 0.7223, 0.2801, 0.7223, 0.291, 0.8435, 0.2755, 0.8435, 0.2392, 0.7194, 0.2345, 0.7219, 0.2345, 0.7194, 0.2392, 0.8435, 0.2345, 0.7219, 0.2392, 0.7194, 0.2308, 0.8435, 0.2345, 0.7219, 0.2392, 0.8435, 0.2308, 0.7219, 0.2345, 0.7219, 0.2308, 0.8435])
me_plane.use_remesh_preserve_volume = False
me_plane.use_remesh_preserve_attributes = False
me_plane.use_mirror_vertex_groups = False
me_plane.update()

# ---- objects
ob_ice = bpy.data.objects.new('Ice', me_ice)
ob_lamp = bpy.data.objects.new('Lamp', light_lamp)
ob_camera = bpy.data.objects.new('Camera', cam_camera)
ob_tree = bpy.data.objects.new('Tree', me_tree)
ob_rock = bpy.data.objects.new('Rock', me_rock)
ob_cave = bpy.data.objects.new('Cave', me_cave)
ob_ground = bpy.data.objects.new('Ground', me_plane)

# ---- transforms, parenting, visibility, modifiers, constraints
ob_ice.location = (0.244, 0.2325, -7.23)
ob_ice.rotation_euler = (0.0, -0.0, 3.142)
ob_ice.scale = (8.255, 8.255, -8.255)
ob_ice.lineart.crease_threshold = 0.0
ob_lamp.location = (4.076, 1.005, 5.904)
ob_lamp.rotation_euler = (0.6503, 0.05522, 1.866)
ob_lamp.lock_rotations_4d = False
ob_lamp.empty_display_type = 'ARROWS'
ob_lamp.color = (0.0, 0.0, 0.0, 0.0)
ob_lamp.lineart.crease_threshold = 0.0
ob_camera.location = (7.481, -6.508, 5.344)
ob_camera.rotation_euler = (1.109, 0.0, 0.8149)
ob_camera.lock_rotations_4d = False
ob_camera.empty_display_type = 'ARROWS'
ob_camera.color = (0.0, 0.0, 0.0, 0.0)
ob_camera.display_type = 'WIRE'
ob_camera.lineart.crease_threshold = 0.0
ob_tree.location = (-4.367, -3.461, 0.1474)
ob_tree.scale = (0.1611, -0.1611, 0.1611)
ob_tree.lineart.crease_threshold = 0.0
ob_rock.location = (0.1681, 7.222, -0.3834)
ob_rock.rotation_euler = (0.0, 0.0, -3.017)
ob_rock.scale = (0.7225, 0.8332, 0.5833)
ob_rock.lineart.crease_threshold = 0.0
ob_cave.location = (5.692, -2.915, 2.394)
ob_cave.lineart.crease_threshold = 0.0
ob_ground.location = (0.244, 0.2325, -7.23)
ob_ground.rotation_euler = (0.0, -0.0, 3.142)
ob_ground.scale = (8.255, 8.255, -8.255)
ob_ground.lineart.crease_threshold = 0.0

# ---- collection membership
col_collection_1.objects.link(ob_ice)
col_collection_1.objects.link(ob_lamp)
col_collection_1.objects.link(ob_camera)
col_collection_1.objects.link(ob_tree)
col_collection_1.objects.link(ob_rock)
col_collection_1.objects.link(ob_cave)
col_collection_1.objects.link(ob_ground)

# ---- scene / render settings (as saved in the file)
scene.camera = ob_camera
scene.frame_start = 1; scene.frame_end = 250; scene.frame_set(1)
scene.render.engine = 'CYCLES'
scene.render.resolution_percentage = 50
scene.render.dither_intensity = 0.0
scene.cycles.use_denoising = False
scene.cycles.samples = 128
scene.cycles.sampling_pattern = 'TABULATED_SOBOL'
scene.cycles.use_adaptive_sampling = False
scene.cycles.use_light_tree = False
scene.cycles.blur_glossy = 0.0
scene.cycles.sample_clamp_indirect = 0.0
scene.view_settings.view_transform = 'Standard'
bpy.context.view_layer.update()
